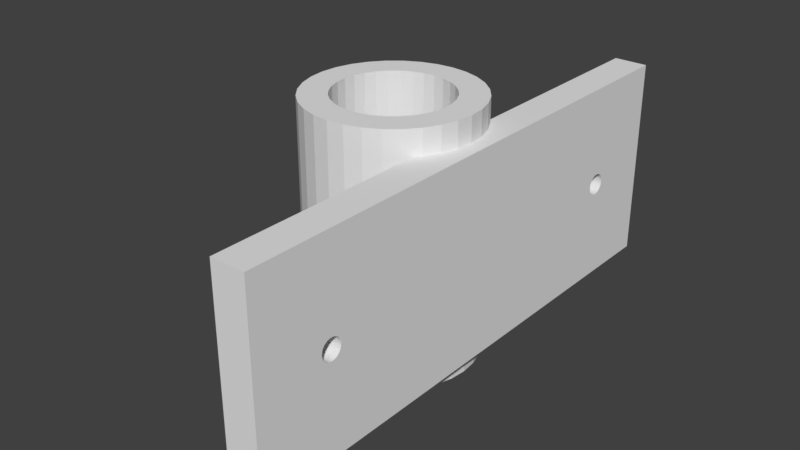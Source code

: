 # Source: Frame_2_Horizontal_Camera_Attachment.blend  (saved by Blender 2.79.0; exported with 4.5.12 LTS)
import bpy
from mathutils import Matrix  # noqa: F401  (used for matrix-valued properties, if any)

bpy.ops.wm.read_factory_settings(use_empty=True)
scene = bpy.context.scene
scene.name = 'Scene'

# ---- collections
col_collection_1 = bpy.data.collections.new('Collection 1'); scene.collection.children.link(col_collection_1)

# ---- world
world_world = bpy.data.worlds.new('World'); scene.world = world_world
world_world.color = (0.05088, 0.05088, 0.05088)
world_world.use_sun_shadow = False
world_world.sun_shadow_jitter_overblur = 0.0
world_world.cycles.sampling_method = 'MANUAL'

# ---- meshes
me_cube = bpy.data.meshes.new('Cube')
me_cube.from_pydata([(-4.865, -1.246, 0.3125), (-4.865, 1.246, 0.3125), (-5.84, -1.246, 0.3065), (-5.84, 1.246, 0.3065), (-6.778, -1.246, 0.2887), (-6.778, 1.246, 0.2887), (-7.643, -1.246, 0.2598), (-7.643, 1.246, 0.2598), (-8.401, -1.246, 0.221), (-8.401, 1.246, 0.221), (-9.022, -1.246, 0.1736), (-9.022, 1.246, 0.1736), (-9.484, -1.246, 0.1196), (-9.484, 1.246, 0.1196), (-9.769, -1.246, 0.06097), (-9.769, 1.246, 0.06097), (-9.865, -1.246, 7.14e-08), (-9.865, 1.246, 3.042e-08), (-9.769, -1.246, -0.06097), (-9.769, 1.246, -0.06097), (-9.484, -1.246, -0.1196), (-9.484, 1.246, -0.1196), (-9.022, -1.246, -0.1736), (-9.022, 1.246, -0.1736), (-8.401, -1.246, -0.221), (-8.401, 1.246, -0.221), (-7.643, -1.246, -0.2598), (-7.643, 1.246, -0.2598), (-6.778, -1.246, -0.2887), (-6.778, 1.246, -0.2887), (-5.84, -1.246, -0.3065), (-5.84, 1.246, -0.3065), (-4.865, -1.246, -0.3125), (-4.865, 1.246, -0.3125), (-3.89, -1.246, -0.3065), (-3.89, 1.246, -0.3065), (-2.952, -1.246, -0.2887), (-2.952, 1.246, -0.2887), (-2.087, -1.246, -0.2598), (-2.087, 1.246, -0.2598), (-1.329, -1.246, -0.221), (-1.329, 1.246, -0.221), (-0.7077, -1.246, -0.1736), (-0.7077, 1.246, -0.1736), (-0.2456, -1.246, -0.1196), (-0.2456, 1.246, -0.1196), (0.03893, -1.246, -0.06097), (0.03893, 1.246, -0.06097), (0.135, -1.246, 2.949e-07), (0.135, 1.246, 2.539e-07), (0.03893, -1.246, 0.06097), (0.03893, 1.246, 0.06097), (-0.2456, -1.246, 0.1196), (-0.2456, 1.246, 0.1196), (-0.7077, -1.246, 0.1736), (-0.7077, 1.246, 0.1736), (-1.329, -1.246, 0.221), (-1.329, 1.246, 0.221), (-2.087, -1.246, 0.2598), (-2.087, 1.246, 0.2598), (-2.952, -1.246, 0.2887), (-2.952, 1.246, 0.2887), (-3.89, -1.246, 0.3065), (-3.89, 1.246, 0.3065), (-7.653, 1.246, -0.1164), (-7.653, -1.246, -0.1164), (-4.865, 1.246, 0.2095), (-4.865, -1.246, 0.2095), (-4.211, 1.246, 0.2055), (-4.211, -1.246, 0.2055), (-3.582, 1.246, 0.1936), (-3.582, -1.246, 0.1936), (-1.768, 1.246, -0.08018), (-1.768, -1.246, -0.08018), (-2.077, 1.246, -0.1164), (-2.077, -1.246, -0.1164), (-1.577, 1.246, -0.04088), (-1.577, -1.246, -0.04088), (-2.494, 1.246, -0.1482), (-2.494, -1.246, -0.1482), (-4.211, 1.246, -0.2055), (-4.211, -1.246, -0.2055), (-4.865, 1.246, -0.2095), (-4.865, -1.246, -0.2095), (-3.582, 1.246, -0.1936), (-3.582, -1.246, -0.1936), (-8.153, 1.246, 0.04088), (-8.153, -1.246, 0.04088), (-6.728, 1.246, 0.1742), (-6.728, -1.246, 0.1742), (-8.217, 1.246, 1.365e-08), (-8.217, -1.246, 5.463e-08), (-7.962, 1.246, 0.08018), (-7.962, -1.246, 0.08018), (-5.519, 1.246, -0.2055), (-5.519, -1.246, -0.2055), (-2.494, 1.246, 0.1482), (-2.494, -1.246, 0.1482), (-3.002, 1.246, 0.1742), (-3.002, -1.246, 0.1742), (-2.078, 1.246, 0.1164), (-2.078, -1.246, 0.1164), (-8.153, 1.246, -0.04088), (-8.153, -1.246, -0.04088), (-6.728, 1.246, -0.1742), (-6.728, -1.246, -0.1742), (-7.236, 1.246, -0.1482), (-7.236, -1.246, -0.1482), (-7.962, 1.246, -0.08018), (-7.962, -1.246, -0.08018), (-1.512, 1.246, 1.635e-07), (-1.512, -1.246, 2.045e-07), (-3.002, 1.246, -0.1742), (-3.002, -1.246, -0.1742), (-1.577, 1.246, 0.04088), (-1.577, -1.246, 0.04088), (-7.236, 1.246, 0.1482), (-7.236, -1.246, 0.1482), (-6.148, 1.246, -0.1936), (-6.148, -1.246, -0.1936), (-7.653, 1.246, 0.1164), (-7.653, -1.246, 0.1164), (-1.768, 1.246, 0.08018), (-1.768, -1.246, 0.08018), (-6.148, 1.246, 0.1936), (-6.148, -1.246, 0.1936), (-5.519, 1.246, 0.2055), (-5.519, -1.246, 0.2055), (-4.488, 0.1512, -0.3102), (-4.488, 0.1512, -0.2072), (-4.865, 0.1637, -0.3125), (-4.865, 0.1637, -0.2095), (-4.673, 0.1605, -0.3113), (-4.673, 0.1605, -0.2083), (-4.046, -0.09094, -0.3075), (-4.046, -0.09094, -0.2024), (-4.168, -0.1157, -0.3082), (-4.168, -0.1157, -0.2047), (-3.955, -0.06264, -0.3069), (-3.955, -0.06264, -0.2007), (-4.318, -0.1361, -0.3091), (-4.318, -0.1361, -0.2062), (-4.865, -0.1637, -0.3125), (-4.865, -0.1637, -0.2095), (-5.057, -0.1605, -0.3113), (-5.057, -0.1605, -0.2083), (-4.211, -0.1215, -0.2055), (-4.673, -0.1605, -0.3113), (-4.673, -0.1605, -0.2083), (-5.831, 0.03193, -0.3066), (-5.84, 0.01611, -0.3065), (-5.831, 0.03193, -0.1996), (-5.562, 0.1157, -0.3082), (-5.562, 0.1157, -0.2047), (-5.412, 0.1361, -0.3091), (-5.412, 0.1361, -0.2062), (-5.519, 0.1215, -0.2055), (-5.242, -0.1512, -0.3102), (-5.242, -0.1512, -0.2072), (-5.775, 0.06264, -0.3069), (-5.775, 0.06264, -0.2007), (-4.046, 0.09094, -0.3075), (-4.046, 0.09094, -0.2024), (-4.169, 0.1157, -0.3082), (-4.169, 0.1157, -0.2047), (-5.057, 0.1605, -0.3113), (-5.057, 0.1605, -0.2083), (-3.955, 0.06264, -0.3069), (-3.955, 0.06264, -0.2007), (-4.211, 0.1215, -0.2055), (-5.775, -0.06264, -0.3069), (-5.775, -0.06264, -0.2007), (-5.831, -0.03193, -0.3066), (-5.831, -0.03193, -0.1996), (-5.684, -0.09094, -0.3075), (-5.684, -0.09094, -0.2024), (-5.85, 5.738e-08, -0.3063), (-5.85, 8.227e-08, -0.1992), (-5.84, -0.01611, -0.3065), (-3.899, -0.03193, -0.3066), (-3.899, -0.03193, -0.1996), (-4.318, 0.1361, -0.3091), (-4.318, 0.1361, -0.2062), (-4.488, -0.1512, -0.3102), (-4.488, -0.1512, -0.2072), (-3.88, 2.031e-07, -0.3063), (-3.88, 2.28e-07, -0.1992), (-3.89, -0.01611, -0.3065), (-5.684, 0.09094, -0.3075), (-5.684, 0.09094, -0.2024), (-5.562, -0.1157, -0.3082), (-5.562, -0.1157, -0.2047), (-5.519, -0.1215, -0.2055), (-5.412, -0.1361, -0.3091), (-5.412, -0.1361, -0.2062), (-3.899, 0.03193, -0.3066), (-3.899, 0.03193, -0.1996), (-5.242, 0.1512, -0.3102), (-5.242, 0.1512, -0.2072), (-3.89, 0.01611, -0.3065), (-9.784, -0.09094, 0.05119), (-8.103, -0.09094, 0.05119), (-8.217, 0.1637, -2.401e-08), (-9.865, 0.1637, -1.05e-08), (-8.199, 0.1605, -0.01201), (-9.846, 0.1605, -0.01201), (-8.18, 0.1512, -0.02356), (-9.828, 0.1512, -0.02356), (-8.075, -0.06264, -0.05688), (-9.775, -0.06264, -0.05688), (-8.103, -0.09094, -0.05119), (-9.784, -0.09094, -0.05119), (-9.77, -0.03193, -0.06038), (-8.058, -0.03193, -0.06038), (-8.14, -0.1157, -0.04353), (-9.796, -0.1157, -0.04353), (-9.769, -0.01611, -0.06097), (-8.199, -0.1605, -0.01201), (-9.846, -0.1605, -0.01201), (-8.217, -0.1637, -3.868e-08), (-9.865, -0.1637, -2.518e-08), (-8.18, -0.1512, -0.02356), (-9.828, -0.1512, -0.02356), (-9.769, 0.01611, 0.06097), (-9.77, 0.03193, 0.06038), (-8.058, 0.03193, 0.06038), (-8.164, 0.1361, 0.0342), (-8.153, 0.1215, 0.04088), (-9.811, 0.1361, 0.0342), (-9.766, 1.136e-07, 0.06156), (-8.053, 1.261e-07, 0.06156), (-9.775, 0.06264, 0.05688), (-8.075, 0.06264, 0.05688), (-9.846, -0.1605, 0.01201), (-8.199, -0.1605, 0.01201), (-8.14, 0.1157, -0.04353), (-8.153, 0.1215, -0.04088), (-9.796, 0.1157, -0.04353), (-8.164, 0.1361, -0.0342), (-9.811, 0.1361, -0.0342), (-8.103, 0.09094, -0.05119), (-9.784, 0.09094, -0.05119), (-9.77, -0.03193, 0.06038), (-8.058, -0.03193, 0.06038), (-8.164, -0.1361, 0.0342), (-9.811, -0.1361, 0.0342), (-8.153, -0.1215, 0.04088), (-9.796, -0.1157, 0.04353), (-8.14, -0.1157, 0.04353), (-9.775, -0.06264, 0.05688), (-8.075, -0.06264, 0.05688), (-9.769, -0.01611, 0.06097), (-9.766, 2.45e-07, -0.06156), (-8.053, 2.575e-07, -0.06156), (-8.164, -0.1361, -0.0342), (-9.811, -0.1361, -0.0342), (-8.058, 0.03193, -0.06038), (-9.77, 0.03193, -0.06038), (-8.153, -0.1215, -0.04088), (-9.769, 0.01611, -0.06097), (-9.796, 0.1157, 0.04353), (-8.14, 0.1157, 0.04353), (-8.18, -0.1512, 0.02356), (-9.828, -0.1512, 0.02356), (-9.784, 0.09094, 0.05119), (-8.103, 0.09094, 0.05119), (-8.075, 0.06264, -0.05688), (-9.775, 0.06264, -0.05688), (-8.18, 0.1512, 0.02356), (-9.828, 0.1512, 0.02356), (-9.846, 0.1605, 0.01201), (-8.199, 0.1605, 0.01201), (-1.0, -1.0, -1.0), (-1.0, -1.0, 1.0), (-1.0, 1.0, -1.0), (-1.0, 1.0, 1.0), (1.0, -1.0, -1.0), (1.0, -1.0, 1.0), (1.0, 1.0, -1.0), (1.0, 1.0, 1.0), (1.0, 0.08871, 0.6812), (-1.0, 0.08871, 0.6812), (1.0, 0.001662, 0.7425), (-1.0, 0.001662, 0.7425), (1.0, -0.01876, 0.7417), (-1.0, -0.01876, 0.7417), (1.0, -0.0384, 0.7395), (-1.0, -0.0384, 0.7395), (1.0, -0.09506, 0.6881), (-1.0, -0.09506, 0.6881), (1.0, -0.08539, 0.6812), (-1.0, -0.08539, 0.6812), (1.0, -0.101, 0.6954), (-1.0, -0.101, 0.6954), (1.0, -0.07237, 0.6753), (-1.0, -0.07237, 0.6753), (1.0, -0.01876, 0.6645), (-1.0, -0.01876, 0.6645), (1.0, 0.001662, 0.6637), (-1.0, 0.001662, 0.6637), (1.0, -0.0384, 0.6667), (-1.0, -0.0384, 0.6667), (1.0, 0.1043, 0.7108), (-1.0, 0.1043, 0.7108), (1.0, 0.05983, 0.7359), (-1.0, 0.05983, 0.7359), (1.0, 0.1064, 0.7031), (-1.0, 0.1064, 0.7031), (1.0, 0.09839, 0.7182), (-1.0, 0.09839, 0.7182), (1.0, 0.02209, 0.6645), (-1.0, 0.02209, 0.6645), (1.0, -0.07237, 0.731), (-1.0, -0.07237, 0.731), (1.0, -0.0565, 0.7359), (-1.0, -0.0565, 0.7359), (1.0, -0.08539, 0.725), (-1.0, -0.08539, 0.725), (1.0, 0.1043, 0.6954), (-1.0, 0.1043, 0.6954), (1.0, 0.05983, 0.6704), (-1.0, 0.05983, 0.6704), (1.0, 0.07569, 0.6753), (-1.0, 0.07569, 0.6753), (1.0, 0.09839, 0.6881), (-1.0, 0.09839, 0.6881), (1.0, -0.103, 0.7031), (-1.0, -0.103, 0.7031), (1.0, -0.0565, 0.6704), (-1.0, -0.0565, 0.6704), (1.0, -0.101, 0.7108), (-1.0, -0.101, 0.7108), (1.0, 0.07569, 0.731), (-1.0, 0.07569, 0.731), (1.0, 0.04173, 0.6667), (-1.0, 0.04173, 0.6667), (1.0, 0.08871, 0.725), (-1.0, 0.08871, 0.725), (1.0, -0.09506, 0.7182), (-1.0, -0.09506, 0.7182), (1.0, 0.04173, 0.7395), (-1.0, 0.04173, 0.7395), (1.0, 0.02209, 0.7417), (-1.0, 0.02209, 0.7417), (1.0, 0.08819, -0.7251), (-1.0, 0.08819, -0.7251), (1.0, 0.001144, -0.6639), (-1.0, 0.001144, -0.6639), (1.0, -0.01928, -0.6646), (-1.0, -0.01928, -0.6646), (1.0, -0.03892, -0.6669), (-1.0, -0.03892, -0.6669), (1.0, -0.09558, -0.7183), (-1.0, -0.09558, -0.7183), (1.0, -0.08591, -0.7251), (-1.0, -0.08591, -0.7251), (1.0, -0.1015, -0.7109), (-1.0, -0.1015, -0.7109), (1.0, -0.07289, -0.7311), (-1.0, -0.07289, -0.7311), (1.0, -0.01928, -0.7419), (-1.0, -0.01928, -0.7419), (1.0, 0.001144, -0.7426), (-1.0, 0.001144, -0.7426), (1.0, -0.03892, -0.7396), (-1.0, -0.03892, -0.7396), (1.0, 0.1038, -0.6956), (-1.0, 0.1038, -0.6956), (1.0, 0.05931, -0.6705), (-1.0, 0.05931, -0.6705), (1.0, 0.1058, -0.7032), (-1.0, 0.1058, -0.7032), (1.0, 0.09787, -0.6882), (-1.0, 0.09787, -0.6882), (1.0, 0.02157, -0.7419), (-1.0, 0.02157, -0.7419), (1.0, -0.07289, -0.6754), (-1.0, -0.07289, -0.6754), (1.0, -0.05702, -0.6705), (-1.0, -0.05702, -0.6705), (1.0, -0.08591, -0.6814), (-1.0, -0.08591, -0.6814), (1.0, 0.1038, -0.7109), (-1.0, 0.1038, -0.7109), (1.0, 0.05931, -0.736), (-1.0, 0.05931, -0.736), (1.0, 0.07517, -0.7311), (-1.0, 0.07517, -0.7311), (1.0, 0.09787, -0.7183), (-1.0, 0.09787, -0.7183), (1.0, -0.1036, -0.7032), (-1.0, -0.1036, -0.7032), (1.0, -0.05702, -0.736), (-1.0, -0.05702, -0.736), (1.0, -0.1015, -0.6956), (-1.0, -0.1015, -0.6956), (1.0, 0.07517, -0.6754), (-1.0, 0.07517, -0.6754), (1.0, 0.04121, -0.7396), (-1.0, 0.04121, -0.7396), (1.0, 0.08819, -0.6814), (-1.0, 0.08819, -0.6814), (1.0, -0.09558, -0.6882), (-1.0, -0.09558, -0.6882), (1.0, 0.04121, -0.6669), (-1.0, 0.04121, -0.6669), (1.0, 0.02157, -0.6646), (-1.0, 0.02157, -0.6646), (0.03893, -1.0, -0.06097), (0.03893, 1.0, -0.06097), (0.135, 1.0, 2.58e-07), (0.135, -1.0, 2.909e-07), (-0.2456, -1.0, -0.1196), (-0.2456, 1.0, -0.1196), (0.03893, 1.0, 0.06097), (0.03893, -1.0, 0.06097), (-0.7077, -1.0, -0.1736), (-0.7077, 1.0, -0.1736), (-0.2456, -1.0, 0.1196), (-0.2456, 1.0, 0.1196), (-0.7077, -1.0, 0.1736), (-0.7077, 1.0, 0.1736), (-1.0, 1.0, 0.1959), (-1.0, -1.0, -0.1959), (-1.0, 1.0, -0.1959), (-1.0, -1.0, 0.1959), (-4.041, -0.09094, 0.2023), (-4.041, -0.09094, 0.3074), (-4.86, 0.1637, 0.3125), (-4.865, 0.1636, 0.3125), (-4.86, 0.1637, 0.2095), (-5.052, 0.1605, 0.2084), (-4.865, 0.1636, 0.2095), (-5.052, 0.1605, 0.3113), (-5.237, 0.1512, 0.2072), (-5.237, 0.1512, 0.3102), (-5.77, -0.06264, 0.3069), (-5.77, -0.06264, 0.2007), (-5.679, -0.09094, 0.3075), (-5.679, -0.09094, 0.2025), (-5.826, -0.03193, 0.3066), (-5.826, -0.03193, 0.1997), (-5.557, -0.1157, 0.3082), (-5.557, -0.1157, 0.2048), (-5.84, -0.007676, 0.3065), (-5.052, -0.1605, 0.2084), (-5.052, -0.1605, 0.3113), (-4.86, -0.1637, 0.3125), (-4.865, -0.1636, 0.3125), (-4.865, -0.1636, 0.2095), (-4.86, -0.1637, 0.2095), (-5.237, -0.1512, 0.2072), (-5.237, -0.1512, 0.3102), (-3.89, 0.02456, 0.3065), (-3.894, 0.03193, 0.1995), (-3.894, 0.03193, 0.3065), (-4.211, 0.1222, 0.2055), (-4.313, 0.1361, 0.3091), (-4.313, 0.1361, 0.2061), (-3.875, 1.477e-07, 0.3062), (-3.875, 1.477e-07, 0.1991), (-3.95, 0.06264, 0.2006), (-3.95, 0.06264, 0.3069), (-4.668, -0.1605, 0.3113), (-4.668, -0.1605, 0.2083), (-5.519, 0.1209, 0.2055), (-5.556, 0.1157, 0.3082), (-5.556, 0.1157, 0.2048), (-5.407, 0.1361, 0.2062), (-5.407, 0.1361, 0.3092), (-5.679, 0.09094, 0.3075), (-5.679, 0.09094, 0.2025), (-3.894, -0.03193, 0.1995), (-3.894, -0.03193, 0.3065), (-4.313, -0.1361, 0.3091), (-4.313, -0.1361, 0.2061), (-4.163, -0.1157, 0.2046), (-4.211, -0.1222, 0.2055), (-4.163, -0.1157, 0.3082), (-3.95, -0.06264, 0.2006), (-3.95, -0.06264, 0.3069), (-3.89, -0.02456, 0.3065), (-5.845, 2.934e-07, 0.1993), (-5.845, 2.934e-07, 0.3064), (-5.407, -0.1361, 0.2062), (-5.407, -0.1361, 0.3092), (-5.826, 0.03193, 0.3066), (-5.826, 0.03193, 0.1997), (-5.519, -0.1209, 0.2055), (-5.84, 0.007676, 0.3065), (-4.163, 0.1157, 0.2046), (-4.163, 0.1157, 0.3082), (-4.483, -0.1512, 0.3101), (-4.483, -0.1512, 0.2072), (-4.041, 0.09094, 0.2023), (-4.041, 0.09094, 0.3074), (-5.77, 0.06264, 0.3069), (-5.77, 0.06264, 0.2007), (-4.483, 0.1512, 0.3101), (-4.483, 0.1512, 0.2072), (-4.668, 0.1605, 0.3113), (-4.668, 0.1605, 0.2083)], [], [(0, 448, 446, 452, 485, 442, 438, 436, 440, 444, 2), (2, 444, 483, 489, 3, 5, 4), (4, 5, 7, 6), (6, 7, 9, 8), (8, 9, 11, 10), (10, 11, 13, 12), (12, 13, 15, 223, 229, 251, 14), (14, 251, 242, 249, 200, 247, 245, 263, 233, 220, 16), (16, 220, 218, 222, 255, 215, 211, 209, 212, 216, 18), (18, 216, 252, 259, 19, 21, 20), (20, 21, 23, 22), (22, 23, 25, 24), (24, 25, 27, 26), (26, 27, 29, 28), (28, 29, 31, 150, 176, 178, 30), (30, 178, 172, 170, 174, 190, 193, 157, 144, 142, 32), (32, 142, 147, 183, 140, 136, 134, 138, 179, 187, 34), (34, 187, 185, 199, 35, 37, 36), (36, 37, 39, 38), (38, 39, 41, 40), (40, 41, 43, 417, 424, 423, 416, 42), (42, 416, 412, 44), (44, 412, 408, 46), (46, 408, 411, 48), (48, 411, 415, 50), (50, 415, 418, 52), (52, 418, 420, 54), (54, 420, 425, 422, 421, 55, 57, 56), (56, 57, 59, 58), (58, 59, 61, 60), (3, 1, 63, 61, 59, 57, 55, 53, 51, 49, 110, 114, 122, 100, 96, 98, 70, 68, 66, 126, 124, 88, 116, 120, 92, 86, 90, 17, 15, 13, 11, 9, 7, 5), (60, 61, 63, 453, 459, 481, 62), (62, 481, 473, 480, 427, 478, 474, 492, 463, 447, 448, 0), (0, 2, 4, 6, 8, 10, 12, 14, 16, 91, 87, 93, 121, 117, 89, 125, 127, 67, 69, 71, 99, 97, 101, 123, 115, 111, 48, 50, 52, 54, 56, 58, 60, 62), (103, 258, 254, 221, 217, 219, 91), (107, 106, 64, 65), (65, 64, 108, 109), (115, 114, 110, 111), (87, 246, 248, 201, 250, 243, 230, 225, 232, 265, 261, 227, 86, 92, 93), (91, 219, 234, 262, 244, 246, 87), (121, 120, 116, 117), (67, 449, 450, 464, 493, 475, 477, 69), (81, 146, 141, 184, 148, 143, 83), (101, 100, 122, 123), (83, 143, 145, 158, 194, 192, 95), (69, 477, 476, 426, 479, 472, 460, 454, 461, 494, 490, 456, 68, 70, 71), (117, 116, 88, 89), (113, 112, 84, 85), (17, 90, 102, 108, 64, 106, 104, 118, 94, 82, 80, 84, 112, 78, 74, 72, 76, 110, 49, 47, 45, 43, 41, 39, 37, 35, 33, 31, 29, 27, 25, 23, 21, 19), (89, 88, 124, 125), (105, 104, 106, 107), (99, 98, 96, 97), (123, 122, 114, 115), (119, 118, 104, 105), (79, 78, 112, 113), (73, 72, 74, 75), (127, 488, 484, 451, 445, 449, 67), (93, 92, 120, 121), (111, 110, 76, 77), (109, 108, 102, 236, 235, 240, 266, 256, 253, 213, 208, 210, 214, 258, 103), (85, 84, 80, 169, 164, 162, 168, 196, 186, 180, 139, 135, 137, 146, 81), (71, 70, 98, 99), (125, 124, 126, 465, 467, 471, 497, 487, 482, 441, 437, 439, 443, 488, 127), (95, 192, 191, 175, 171, 173, 177, 151, 160, 189, 153, 156, 94, 118, 119), (77, 76, 72, 73), (97, 96, 100, 101), (48, 111, 77, 73, 75, 79, 113, 85, 81, 83, 95, 119, 105, 107, 65, 109, 103, 91, 16, 18, 20, 22, 24, 26, 28, 30, 32, 34, 36, 38, 40, 42, 44, 46), (75, 74, 78, 79), (173, 172, 178, 176, 177), (175, 174, 170, 171), (191, 190, 174, 175), (196, 195, 199, 185, 186), (151, 149, 159, 160), (177, 176, 150, 149, 151), (189, 188, 152, 153), (131, 130, 132, 133), (148, 147, 142, 143), (162, 161, 167, 168), (131, 133, 129, 182, 169, 80, 82), (143, 142, 144, 145), (133, 132, 128, 129), (153, 152, 154, 155, 156), (141, 140, 183, 184), (155, 154, 197, 198), (194, 193, 190, 191, 192), (182, 181, 163, 164, 169), (168, 167, 195, 196), (158, 157, 193, 194), (137, 136, 140, 141, 146), (130, 165, 197, 154, 152, 188, 159, 149, 150, 31, 33), (139, 138, 134, 135), (160, 159, 188, 189), (166, 165, 130, 131), (186, 185, 187, 179, 180), (156, 155, 198, 166, 131, 82, 94), (171, 170, 172, 173), (184, 183, 147, 148), (129, 128, 181, 182), (198, 197, 165, 166), (180, 179, 138, 139), (145, 144, 157, 158), (164, 163, 161, 162), (199, 195, 167, 161, 163, 181, 128, 132, 130, 33, 35), (135, 134, 136, 137), (243, 242, 251, 229, 230), (248, 247, 200, 201), (201, 200, 249, 250), (256, 257, 259, 252, 253), (225, 224, 231, 232), (230, 229, 223, 224, 225), (265, 264, 260, 261), (202, 203, 205, 204), (217, 218, 220, 219), (240, 241, 267, 266), (219, 220, 233, 234), (204, 205, 207, 206), (261, 260, 228, 226, 227), (254, 255, 222, 221), (227, 226, 268, 271, 202, 90, 86), (226, 228, 269, 268), (244, 245, 247, 248, 246), (238, 239, 237, 235, 236), (266, 267, 257, 256), (202, 204, 206, 238, 236, 102, 90), (262, 263, 245, 244), (214, 215, 255, 254, 258), (208, 209, 211, 210), (271, 270, 203, 202), (232, 231, 264, 265), (253, 252, 216, 212, 213), (250, 249, 242, 243), (203, 270, 269, 228, 260, 264, 231, 224, 223, 15, 17), (221, 222, 218, 217), (206, 207, 239, 238), (268, 269, 270, 271), (234, 233, 263, 262), (213, 212, 209, 208), (235, 237, 241, 240), (210, 211, 215, 214), (259, 257, 267, 241, 237, 239, 207, 205, 203, 17, 19), (272, 423, 424, 274, 371, 367, 373, 401, 397, 369, 405, 407, 347, 349, 351, 379, 377, 381, 403, 395, 391), (274, 424, 417, 413, 409, 410, 414, 419, 421, 422, 275, 279, 278), (278, 370, 382, 388, 344, 386, 384, 398, 374, 362, 360, 364, 392, 358, 354, 352, 356, 390, 276), (276, 277, 273, 425, 420, 418, 415, 411, 408, 412, 416, 423, 272), (274, 278, 276, 272), (279, 275, 273, 277), (319, 318, 306, 307), (275, 307, 303, 309, 337, 333, 305, 341, 343, 283, 285, 287, 315, 313, 317, 339, 331, 327, 273), (323, 322, 280, 281), (281, 280, 324, 325), (331, 330, 326, 327), (303, 302, 308, 309), (307, 306, 302, 303), (337, 336, 332, 333), (283, 282, 284, 285), (297, 296, 298, 299), (317, 316, 338, 339), (299, 298, 310, 311), (285, 284, 286, 287), (333, 332, 304, 305), (329, 328, 300, 301), (305, 304, 340, 341), (321, 320, 322, 323), (315, 314, 312, 313), (339, 338, 330, 331), (335, 334, 320, 321), (295, 294, 328, 329), (289, 288, 290, 291), (343, 342, 282, 283), (309, 308, 336, 337), (327, 326, 292, 293), (325, 324, 318, 319), (301, 300, 296, 297), (287, 286, 314, 315), (341, 340, 342, 343), (311, 310, 334, 335), (293, 292, 288, 289), (313, 312, 316, 317), (291, 290, 294, 295), (277, 326, 330, 338, 316, 312, 314, 286, 284, 282, 342, 340, 304, 332, 336, 308, 302, 306, 279), (383, 382, 370, 371), (357, 353, 355, 359, 393, 365, 361, 363, 375, 399, 385, 387, 345, 389, 383, 371, 274, 272, 391), (387, 386, 344, 345), (345, 344, 388, 389), (395, 394, 390, 391), (367, 366, 372, 373), (371, 370, 366, 367), (401, 400, 396, 397), (347, 346, 348, 349), (361, 360, 362, 363), (381, 380, 402, 403), (363, 362, 374, 375), (349, 348, 350, 351), (397, 396, 368, 369), (393, 392, 364, 365), (369, 368, 404, 405), (385, 384, 386, 387), (379, 378, 376, 377), (403, 402, 394, 395), (399, 398, 384, 385), (359, 358, 392, 393), (353, 352, 354, 355), (407, 406, 346, 347), (373, 372, 400, 401), (391, 390, 356, 357), (389, 388, 382, 383), (365, 364, 360, 361), (351, 350, 378, 379), (405, 404, 406, 407), (375, 374, 398, 399), (357, 356, 352, 353), (377, 376, 380, 381), (355, 354, 358, 359), (276, 390, 394, 402, 380, 376, 378, 350, 348, 346, 406, 404, 368, 396, 400, 372, 366, 370, 278, 279, 306, 318, 324, 280, 322, 320, 334, 310, 298, 296, 300, 328, 294, 290, 288, 292, 326, 277), (419, 414, 51, 53), (422, 425, 273, 327, 293, 289, 291, 295, 329, 301, 297, 299, 311, 335, 321, 323, 281, 325, 319, 307, 275), (414, 410, 49, 51), (410, 409, 47, 49), (421, 419, 53, 55), (413, 417, 43, 45), (409, 413, 45, 47), (472, 473, 481, 459, 460), (489, 486, 496, 470, 466, 469, 435, 433, 429, 1, 3), (476, 478, 427, 426), (426, 427, 480, 479), (487, 486, 489, 483, 482), (454, 455, 462, 461), (460, 459, 453, 455, 454), (494, 495, 491, 490), (430, 428, 429, 433, 431, 432), (445, 446, 448, 447, 450, 449), (471, 470, 496, 497), (450, 447, 463, 464), (431, 433, 435, 434), (490, 491, 457, 458, 456), (484, 485, 452, 451), (458, 457, 498, 499), (475, 474, 478, 476, 477), (468, 469, 466, 467, 465), (497, 496, 486, 487), (493, 492, 474, 475), (443, 442, 485, 484, 488), (437, 436, 438, 439), (501, 500, 428, 430), (461, 462, 495, 494), (482, 483, 444, 440, 441), (479, 480, 473, 472), (456, 458, 499, 501, 430, 432, 66, 68), (432, 431, 434, 468, 465, 126, 66), (451, 452, 446, 445), (434, 435, 469, 468), (499, 498, 500, 501), (464, 463, 492, 493), (441, 440, 436, 437), (429, 428, 500, 498, 457, 491, 495, 462, 455, 453, 63, 1), (467, 466, 470, 471), (439, 438, 442, 443)])
me_cube.use_remesh_preserve_volume = False
me_cube.use_remesh_preserve_attributes = False
me_cube.use_mirror_vertex_groups = False
me_cube.update()

# ---- objects
ob_cube = bpy.data.objects.new('Cube', me_cube)

# ---- transforms, parenting, visibility, modifiers, constraints
ob_cube.location = (0.0, 0.0, 0.0)
ob_cube.rotation_euler = (1.571, 0.0, 0.0)
ob_cube.scale = (2.0, 12.03, 32.0)
ob_cube.lineart.crease_threshold = 0.0

# ---- collection membership
col_collection_1.objects.link(ob_cube)

# ---- scene / render settings (as saved in the file)
scene.frame_start = 1; scene.frame_end = 250; scene.frame_set(1)
scene.render.engine = 'BLENDER_EEVEE_NEXT'
scene.render.resolution_percentage = 50
scene.render.dither_intensity = 0.0
scene.render.use_overwrite = False
scene.cycles.use_denoising = False
scene.cycles.samples = 128
scene.cycles.sampling_pattern = 'TABULATED_SOBOL'
scene.cycles.use_adaptive_sampling = False
scene.cycles.use_light_tree = False
scene.cycles.blur_glossy = 0.0
scene.cycles.sample_clamp_indirect = 0.0
scene.view_settings.view_transform = 'Standard'
bpy.context.view_layer.update()

# ---- added for rendering (the .blend has no active camera and no usable light): camera, sun
cam_auto = bpy.data.cameras.new('AutoCamera')
cam_auto.lens = 50.0
cam_auto.sensor_width = 36.0
cam_auto.clip_end = 1200.73
ob_auto_camera = bpy.data.objects.new('AutoCamera', cam_auto)
scene.collection.objects.link(ob_auto_camera)
ob_auto_camera.location = (59.5528, -82.1014, 54.7342)
ob_auto_camera.rotation_euler = (1.09748, -7.21219e-08, 0.694738)
scene.camera = ob_auto_camera
light_auto_sun = bpy.data.lights.new('AutoSun', 'SUN')
light_auto_sun.energy = 3.0
light_auto_sun.angle = 0.0523599
ob_auto_sun = bpy.data.objects.new('AutoSun', light_auto_sun)
scene.collection.objects.link(ob_auto_sun)
ob_auto_sun.rotation_euler = (0.872665, 0.174533, 0.523599)
bpy.context.view_layer.update()
